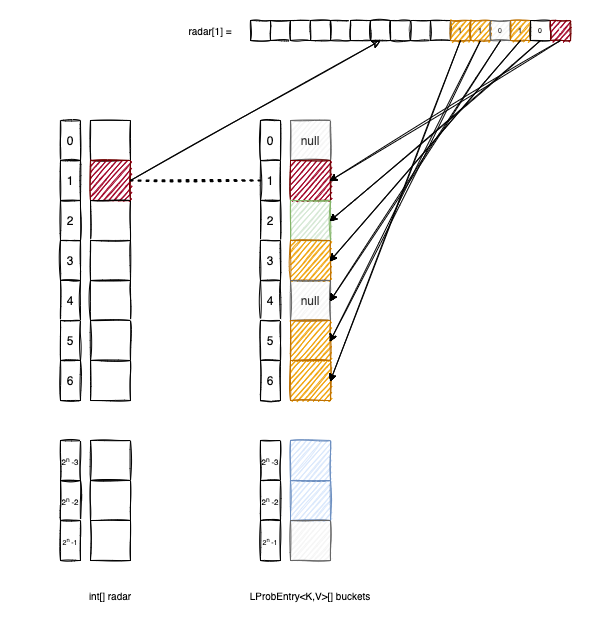

The diagram above was exported from draw.io. Its source (the exported page's mxGraphModel, read from the mxfile embedded in the PNG):
<mxGraphModel dx="1106" dy="920" grid="1" gridSize="10" guides="1" tooltips="1" connect="1" arrows="1" fold="1" page="1" pageScale="1" pageWidth="827" pageHeight="1169" math="0" shadow="0">
  <root>
    <mxCell id="0" />
    <mxCell id="1" parent="0" />
    <mxCell id="lKKQXfKPLJFmzZOpItZV-1" value="null" style="rounded=0;whiteSpace=wrap;html=1;fillColor=#f5f5f5;fontColor=#333333;strokeColor=#666666;sketch=1;" parent="1" vertex="1">
      <mxGeometry x="400" y="120" width="40" height="40" as="geometry" />
    </mxCell>
    <mxCell id="lKKQXfKPLJFmzZOpItZV-2" value="" style="rounded=0;whiteSpace=wrap;html=1;fillColor=#a20025;strokeColor=#6F0000;sketch=1;fontColor=#ffffff;" parent="1" vertex="1">
      <mxGeometry x="400" y="160" width="40" height="40" as="geometry" />
    </mxCell>
    <mxCell id="lKKQXfKPLJFmzZOpItZV-3" value="" style="rounded=0;whiteSpace=wrap;html=1;fillColor=#d5e8d4;strokeColor=#82b366;sketch=1;" parent="1" vertex="1">
      <mxGeometry x="400" y="200" width="40" height="40" as="geometry" />
    </mxCell>
    <mxCell id="lKKQXfKPLJFmzZOpItZV-4" value="" style="rounded=0;whiteSpace=wrap;html=1;fillColor=#f0a30a;strokeColor=#BD7000;sketch=1;fontColor=#000000;" parent="1" vertex="1">
      <mxGeometry x="400" y="240" width="40" height="40" as="geometry" />
    </mxCell>
    <mxCell id="lKKQXfKPLJFmzZOpItZV-5" value="null" style="rounded=0;whiteSpace=wrap;html=1;fillColor=#f5f5f5;fontColor=#333333;strokeColor=#666666;sketch=1;" parent="1" vertex="1">
      <mxGeometry x="400" y="280" width="40" height="40" as="geometry" />
    </mxCell>
    <mxCell id="lKKQXfKPLJFmzZOpItZV-6" value="" style="rounded=0;whiteSpace=wrap;html=1;fillColor=#f0a30a;strokeColor=#BD7000;sketch=1;fontColor=#000000;" parent="1" vertex="1">
      <mxGeometry x="400" y="320" width="40" height="40" as="geometry" />
    </mxCell>
    <mxCell id="lKKQXfKPLJFmzZOpItZV-7" value="" style="rounded=0;whiteSpace=wrap;html=1;fillColor=#f0a30a;strokeColor=#BD7000;sketch=1;fontColor=#000000;" parent="1" vertex="1">
      <mxGeometry x="400" y="360" width="40" height="40" as="geometry" />
    </mxCell>
    <mxCell id="lKKQXfKPLJFmzZOpItZV-8" value="" style="rounded=0;whiteSpace=wrap;html=1;sketch=1;fillColor=#dae8fc;strokeColor=#6c8ebf;" parent="1" vertex="1">
      <mxGeometry x="400" y="440" width="40" height="40" as="geometry" />
    </mxCell>
    <mxCell id="lKKQXfKPLJFmzZOpItZV-9" value="" style="rounded=0;whiteSpace=wrap;html=1;sketch=1;fillColor=#dae8fc;strokeColor=#6c8ebf;" parent="1" vertex="1">
      <mxGeometry x="400" y="480" width="40" height="40" as="geometry" />
    </mxCell>
    <mxCell id="lKKQXfKPLJFmzZOpItZV-10" value="" style="rounded=0;whiteSpace=wrap;html=1;sketch=1;fillColor=#f5f5f5;fontColor=#333333;strokeColor=#666666;" parent="1" vertex="1">
      <mxGeometry x="400" y="520" width="40" height="40" as="geometry" />
    </mxCell>
    <mxCell id="lKKQXfKPLJFmzZOpItZV-15" value="" style="rounded=0;whiteSpace=wrap;html=1;sketch=1;" parent="1" vertex="1">
      <mxGeometry x="200" y="120" width="40" height="40" as="geometry" />
    </mxCell>
    <mxCell id="lKKQXfKPLJFmzZOpItZV-16" value="" style="rounded=0;whiteSpace=wrap;html=1;fillColor=#a20025;strokeColor=#6F0000;sketch=1;fontColor=#ffffff;" parent="1" vertex="1">
      <mxGeometry x="200" y="160" width="40" height="40" as="geometry" />
    </mxCell>
    <mxCell id="lKKQXfKPLJFmzZOpItZV-17" value="" style="rounded=0;whiteSpace=wrap;html=1;sketch=1;" parent="1" vertex="1">
      <mxGeometry x="200" y="200" width="40" height="40" as="geometry" />
    </mxCell>
    <mxCell id="lKKQXfKPLJFmzZOpItZV-18" value="" style="rounded=0;whiteSpace=wrap;html=1;sketch=1;" parent="1" vertex="1">
      <mxGeometry x="200" y="240" width="40" height="40" as="geometry" />
    </mxCell>
    <mxCell id="lKKQXfKPLJFmzZOpItZV-19" value="" style="rounded=0;whiteSpace=wrap;html=1;sketch=1;" parent="1" vertex="1">
      <mxGeometry x="200" y="280" width="40" height="40" as="geometry" />
    </mxCell>
    <mxCell id="lKKQXfKPLJFmzZOpItZV-20" value="" style="rounded=0;whiteSpace=wrap;html=1;sketch=1;" parent="1" vertex="1">
      <mxGeometry x="200" y="320" width="40" height="40" as="geometry" />
    </mxCell>
    <mxCell id="lKKQXfKPLJFmzZOpItZV-21" value="" style="rounded=0;whiteSpace=wrap;html=1;sketch=1;" parent="1" vertex="1">
      <mxGeometry x="200" y="360" width="40" height="40" as="geometry" />
    </mxCell>
    <mxCell id="lKKQXfKPLJFmzZOpItZV-22" value="" style="rounded=0;whiteSpace=wrap;html=1;sketch=1;" parent="1" vertex="1">
      <mxGeometry x="200" y="440" width="40" height="40" as="geometry" />
    </mxCell>
    <mxCell id="lKKQXfKPLJFmzZOpItZV-23" value="" style="rounded=0;whiteSpace=wrap;html=1;sketch=1;" parent="1" vertex="1">
      <mxGeometry x="200" y="480" width="40" height="40" as="geometry" />
    </mxCell>
    <mxCell id="lKKQXfKPLJFmzZOpItZV-24" value="" style="rounded=0;whiteSpace=wrap;html=1;sketch=1;" parent="1" vertex="1">
      <mxGeometry x="200" y="520" width="40" height="40" as="geometry" />
    </mxCell>
    <mxCell id="lKKQXfKPLJFmzZOpItZV-25" value="0" style="rounded=0;whiteSpace=wrap;html=1;sketch=1;" parent="1" vertex="1">
      <mxGeometry x="170" y="120" width="20" height="40" as="geometry" />
    </mxCell>
    <mxCell id="lKKQXfKPLJFmzZOpItZV-26" value="1" style="rounded=0;whiteSpace=wrap;html=1;sketch=1;" parent="1" vertex="1">
      <mxGeometry x="170" y="160" width="20" height="40" as="geometry" />
    </mxCell>
    <mxCell id="lKKQXfKPLJFmzZOpItZV-27" value="2" style="rounded=0;whiteSpace=wrap;html=1;sketch=1;" parent="1" vertex="1">
      <mxGeometry x="170" y="200" width="20" height="40" as="geometry" />
    </mxCell>
    <mxCell id="lKKQXfKPLJFmzZOpItZV-28" value="3" style="rounded=0;whiteSpace=wrap;html=1;sketch=1;" parent="1" vertex="1">
      <mxGeometry x="170" y="240" width="20" height="40" as="geometry" />
    </mxCell>
    <mxCell id="lKKQXfKPLJFmzZOpItZV-29" value="4" style="rounded=0;whiteSpace=wrap;html=1;sketch=1;" parent="1" vertex="1">
      <mxGeometry x="170" y="280" width="20" height="40" as="geometry" />
    </mxCell>
    <mxCell id="lKKQXfKPLJFmzZOpItZV-30" value="5" style="rounded=0;whiteSpace=wrap;html=1;sketch=1;" parent="1" vertex="1">
      <mxGeometry x="170" y="320" width="20" height="40" as="geometry" />
    </mxCell>
    <mxCell id="lKKQXfKPLJFmzZOpItZV-31" value="6" style="rounded=0;whiteSpace=wrap;html=1;sketch=1;" parent="1" vertex="1">
      <mxGeometry x="170" y="360" width="20" height="40" as="geometry" />
    </mxCell>
    <mxCell id="lKKQXfKPLJFmzZOpItZV-32" value="&lt;font style=&quot;font-size: 8px&quot;&gt;2&lt;sup&gt;n&amp;nbsp;&lt;/sup&gt;-3&lt;/font&gt;" style="rounded=0;whiteSpace=wrap;html=1;sketch=1;" parent="1" vertex="1">
      <mxGeometry x="170" y="440" width="20" height="40" as="geometry" />
    </mxCell>
    <mxCell id="lKKQXfKPLJFmzZOpItZV-33" value="&lt;font style=&quot;font-size: 8px&quot;&gt;2&lt;sup&gt;n&amp;nbsp;&lt;/sup&gt;-2&lt;/font&gt;" style="rounded=0;whiteSpace=wrap;html=1;sketch=1;" parent="1" vertex="1">
      <mxGeometry x="170" y="480" width="20" height="40" as="geometry" />
    </mxCell>
    <mxCell id="lKKQXfKPLJFmzZOpItZV-34" value="&lt;font style=&quot;font-size: 7px&quot;&gt;2&lt;sup&gt;n &lt;/sup&gt;-1&lt;/font&gt;" style="rounded=0;whiteSpace=wrap;html=1;sketch=1;" parent="1" vertex="1">
      <mxGeometry x="170" y="520" width="20" height="40" as="geometry" />
    </mxCell>
    <mxCell id="lKKQXfKPLJFmzZOpItZV-36" value="0" style="rounded=0;whiteSpace=wrap;html=1;sketch=1;" parent="1" vertex="1">
      <mxGeometry x="370" y="120" width="20" height="40" as="geometry" />
    </mxCell>
    <mxCell id="lKKQXfKPLJFmzZOpItZV-37" value="1" style="rounded=0;whiteSpace=wrap;html=1;sketch=1;" parent="1" vertex="1">
      <mxGeometry x="370" y="160" width="20" height="40" as="geometry" />
    </mxCell>
    <mxCell id="lKKQXfKPLJFmzZOpItZV-38" value="2" style="rounded=0;whiteSpace=wrap;html=1;sketch=1;" parent="1" vertex="1">
      <mxGeometry x="370" y="200" width="20" height="40" as="geometry" />
    </mxCell>
    <mxCell id="lKKQXfKPLJFmzZOpItZV-39" value="3" style="rounded=0;whiteSpace=wrap;html=1;sketch=1;" parent="1" vertex="1">
      <mxGeometry x="370" y="240" width="20" height="40" as="geometry" />
    </mxCell>
    <mxCell id="lKKQXfKPLJFmzZOpItZV-40" value="4" style="rounded=0;whiteSpace=wrap;html=1;sketch=1;" parent="1" vertex="1">
      <mxGeometry x="370" y="280" width="20" height="40" as="geometry" />
    </mxCell>
    <mxCell id="lKKQXfKPLJFmzZOpItZV-41" value="5" style="rounded=0;whiteSpace=wrap;html=1;sketch=1;" parent="1" vertex="1">
      <mxGeometry x="370" y="320" width="20" height="40" as="geometry" />
    </mxCell>
    <mxCell id="lKKQXfKPLJFmzZOpItZV-42" value="6" style="rounded=0;whiteSpace=wrap;html=1;sketch=1;" parent="1" vertex="1">
      <mxGeometry x="370" y="360" width="20" height="40" as="geometry" />
    </mxCell>
    <mxCell id="lKKQXfKPLJFmzZOpItZV-43" value="&lt;font style=&quot;font-size: 8px&quot;&gt;2&lt;sup&gt;n&amp;nbsp;&lt;/sup&gt;-3&lt;/font&gt;" style="rounded=0;whiteSpace=wrap;html=1;sketch=1;" parent="1" vertex="1">
      <mxGeometry x="370" y="440" width="20" height="40" as="geometry" />
    </mxCell>
    <mxCell id="lKKQXfKPLJFmzZOpItZV-44" value="&lt;font style=&quot;font-size: 8px&quot;&gt;2&lt;sup&gt;n&amp;nbsp;&lt;/sup&gt;-2&lt;/font&gt;" style="rounded=0;whiteSpace=wrap;html=1;sketch=1;" parent="1" vertex="1">
      <mxGeometry x="370" y="480" width="20" height="40" as="geometry" />
    </mxCell>
    <mxCell id="lKKQXfKPLJFmzZOpItZV-45" value="&lt;font style=&quot;font-size: 7px&quot;&gt;2&lt;sup&gt;n &lt;/sup&gt;-1&lt;/font&gt;" style="rounded=0;whiteSpace=wrap;html=1;sketch=1;" parent="1" vertex="1">
      <mxGeometry x="370" y="520" width="20" height="40" as="geometry" />
    </mxCell>
    <mxCell id="lKKQXfKPLJFmzZOpItZV-46" value="" style="rounded=0;whiteSpace=wrap;html=1;fontSize=7;strokeColor=#000000;sketch=1;" parent="1" vertex="1">
      <mxGeometry x="360" y="20" width="20" height="20" as="geometry" />
    </mxCell>
    <mxCell id="lKKQXfKPLJFmzZOpItZV-47" value="" style="rounded=0;whiteSpace=wrap;html=1;fontSize=7;strokeColor=#000000;sketch=1;" parent="1" vertex="1">
      <mxGeometry x="380" y="20" width="20" height="20" as="geometry" />
    </mxCell>
    <mxCell id="lKKQXfKPLJFmzZOpItZV-48" value="" style="rounded=0;whiteSpace=wrap;html=1;fontSize=7;strokeColor=#000000;sketch=1;" parent="1" vertex="1">
      <mxGeometry x="400" y="20" width="20" height="20" as="geometry" />
    </mxCell>
    <mxCell id="lKKQXfKPLJFmzZOpItZV-49" value="" style="rounded=0;whiteSpace=wrap;html=1;fontSize=7;strokeColor=#000000;sketch=1;" parent="1" vertex="1">
      <mxGeometry x="420" y="20" width="20" height="20" as="geometry" />
    </mxCell>
    <mxCell id="lKKQXfKPLJFmzZOpItZV-50" value="" style="rounded=0;whiteSpace=wrap;html=1;fontSize=7;strokeColor=#000000;sketch=1;" parent="1" vertex="1">
      <mxGeometry x="440" y="20" width="20" height="20" as="geometry" />
    </mxCell>
    <mxCell id="lKKQXfKPLJFmzZOpItZV-51" value="" style="rounded=0;whiteSpace=wrap;html=1;fontSize=7;strokeColor=#000000;sketch=1;" parent="1" vertex="1">
      <mxGeometry x="460" y="20" width="20" height="20" as="geometry" />
    </mxCell>
    <mxCell id="lKKQXfKPLJFmzZOpItZV-52" value="" style="rounded=0;whiteSpace=wrap;html=1;fontSize=7;strokeColor=#000000;sketch=1;" parent="1" vertex="1">
      <mxGeometry x="480" y="20" width="20" height="20" as="geometry" />
    </mxCell>
    <mxCell id="lKKQXfKPLJFmzZOpItZV-53" value="" style="rounded=0;whiteSpace=wrap;html=1;fontSize=7;strokeColor=#000000;sketch=1;" parent="1" vertex="1">
      <mxGeometry x="500" y="20" width="20" height="20" as="geometry" />
    </mxCell>
    <mxCell id="lKKQXfKPLJFmzZOpItZV-54" value="" style="rounded=0;whiteSpace=wrap;html=1;fontSize=7;strokeColor=#000000;sketch=1;" parent="1" vertex="1">
      <mxGeometry x="520" y="20" width="20" height="20" as="geometry" />
    </mxCell>
    <mxCell id="lKKQXfKPLJFmzZOpItZV-55" value="" style="rounded=0;whiteSpace=wrap;html=1;fontSize=7;strokeColor=#000000;sketch=1;" parent="1" vertex="1">
      <mxGeometry x="540" y="20" width="20" height="20" as="geometry" />
    </mxCell>
    <mxCell id="lKKQXfKPLJFmzZOpItZV-56" value="1" style="rounded=0;whiteSpace=wrap;html=1;fontSize=7;strokeColor=#BD7000;fillColor=#f0a30a;sketch=1;fontColor=#000000;" parent="1" vertex="1">
      <mxGeometry x="560" y="20" width="20" height="20" as="geometry" />
    </mxCell>
    <mxCell id="lKKQXfKPLJFmzZOpItZV-57" value="1" style="rounded=0;whiteSpace=wrap;html=1;fontSize=7;strokeColor=#BD7000;fillColor=#f0a30a;sketch=1;fontColor=#000000;" parent="1" vertex="1">
      <mxGeometry x="580" y="20" width="20" height="20" as="geometry" />
    </mxCell>
    <mxCell id="lKKQXfKPLJFmzZOpItZV-58" value="0" style="rounded=0;whiteSpace=wrap;html=1;fontSize=7;strokeColor=#666666;fillColor=#f5f5f5;fontColor=#333333;sketch=1;" parent="1" vertex="1">
      <mxGeometry x="600" y="20" width="20" height="20" as="geometry" />
    </mxCell>
    <mxCell id="lKKQXfKPLJFmzZOpItZV-59" value="1" style="rounded=0;whiteSpace=wrap;html=1;fontSize=7;strokeColor=#BD7000;fillColor=#f0a30a;sketch=1;fontColor=#000000;" parent="1" vertex="1">
      <mxGeometry x="620" y="20" width="20" height="20" as="geometry" />
    </mxCell>
    <mxCell id="lKKQXfKPLJFmzZOpItZV-60" value="0" style="rounded=0;whiteSpace=wrap;html=1;fontSize=7;sketch=1;" parent="1" vertex="1">
      <mxGeometry x="640" y="20" width="20" height="20" as="geometry" />
    </mxCell>
    <mxCell id="lKKQXfKPLJFmzZOpItZV-61" value="1" style="rounded=0;whiteSpace=wrap;html=1;fontSize=7;strokeColor=#6F0000;fillColor=#a20025;sketch=1;fontColor=#ffffff;" parent="1" vertex="1">
      <mxGeometry x="660" y="20" width="20" height="20" as="geometry" />
    </mxCell>
    <mxCell id="lKKQXfKPLJFmzZOpItZV-62" value="" style="endArrow=classic;html=1;rounded=0;fontSize=7;exitX=1;exitY=0.5;exitDx=0;exitDy=0;entryX=0.5;entryY=1;entryDx=0;entryDy=0;sketch=1;" parent="1" source="lKKQXfKPLJFmzZOpItZV-16" target="lKKQXfKPLJFmzZOpItZV-52" edge="1">
      <mxGeometry width="50" height="50" relative="1" as="geometry">
        <mxPoint x="440" y="170" as="sourcePoint" />
        <mxPoint x="490" y="120" as="targetPoint" />
      </mxGeometry>
    </mxCell>
    <mxCell id="lKKQXfKPLJFmzZOpItZV-63" value="" style="endArrow=none;dashed=1;html=1;dashPattern=1 3;strokeWidth=2;rounded=0;fontSize=7;exitX=1;exitY=0.5;exitDx=0;exitDy=0;entryX=0;entryY=0.5;entryDx=0;entryDy=0;sketch=1;" parent="1" source="lKKQXfKPLJFmzZOpItZV-16" target="lKKQXfKPLJFmzZOpItZV-37" edge="1">
      <mxGeometry width="50" height="50" relative="1" as="geometry">
        <mxPoint x="440" y="170" as="sourcePoint" />
        <mxPoint x="490" y="120" as="targetPoint" />
      </mxGeometry>
    </mxCell>
    <mxCell id="lKKQXfKPLJFmzZOpItZV-65" value="" style="endArrow=classic;html=1;rounded=0;fontSize=7;exitX=0.5;exitY=1;exitDx=0;exitDy=0;entryX=1;entryY=0.5;entryDx=0;entryDy=0;strokeWidth=0;sketch=1;" parent="1" source="lKKQXfKPLJFmzZOpItZV-61" target="lKKQXfKPLJFmzZOpItZV-2" edge="1">
      <mxGeometry width="50" height="50" relative="1" as="geometry">
        <mxPoint x="440" y="170" as="sourcePoint" />
        <mxPoint x="490" y="120" as="targetPoint" />
      </mxGeometry>
    </mxCell>
    <mxCell id="lKKQXfKPLJFmzZOpItZV-66" value="" style="endArrow=classic;html=1;rounded=0;fontSize=7;exitX=0.5;exitY=1;exitDx=0;exitDy=0;entryX=1;entryY=0.5;entryDx=0;entryDy=0;strokeWidth=0;sketch=1;" parent="1" source="lKKQXfKPLJFmzZOpItZV-60" target="lKKQXfKPLJFmzZOpItZV-3" edge="1">
      <mxGeometry width="50" height="50" relative="1" as="geometry">
        <mxPoint x="440" y="170" as="sourcePoint" />
        <mxPoint x="490" y="120" as="targetPoint" />
      </mxGeometry>
    </mxCell>
    <mxCell id="lKKQXfKPLJFmzZOpItZV-67" value="" style="endArrow=classic;html=1;rounded=0;fontSize=7;exitX=0.5;exitY=1;exitDx=0;exitDy=0;entryX=1;entryY=0.5;entryDx=0;entryDy=0;strokeWidth=0;sketch=1;" parent="1" source="lKKQXfKPLJFmzZOpItZV-59" target="lKKQXfKPLJFmzZOpItZV-4" edge="1">
      <mxGeometry width="50" height="50" relative="1" as="geometry">
        <mxPoint x="440" y="170" as="sourcePoint" />
        <mxPoint x="490" y="120" as="targetPoint" />
      </mxGeometry>
    </mxCell>
    <mxCell id="lKKQXfKPLJFmzZOpItZV-68" value="" style="endArrow=classic;html=1;rounded=0;fontSize=7;exitX=0.5;exitY=1;exitDx=0;exitDy=0;entryX=1;entryY=0.5;entryDx=0;entryDy=0;strokeWidth=0;sketch=1;" parent="1" source="lKKQXfKPLJFmzZOpItZV-58" target="lKKQXfKPLJFmzZOpItZV-5" edge="1">
      <mxGeometry width="50" height="50" relative="1" as="geometry">
        <mxPoint x="440" y="170" as="sourcePoint" />
        <mxPoint x="490" y="120" as="targetPoint" />
      </mxGeometry>
    </mxCell>
    <mxCell id="lKKQXfKPLJFmzZOpItZV-69" value="" style="endArrow=classic;html=1;rounded=0;fontSize=7;exitX=0.5;exitY=1;exitDx=0;exitDy=0;entryX=1;entryY=0.5;entryDx=0;entryDy=0;strokeWidth=0;sketch=1;" parent="1" source="lKKQXfKPLJFmzZOpItZV-57" target="lKKQXfKPLJFmzZOpItZV-6" edge="1">
      <mxGeometry width="50" height="50" relative="1" as="geometry">
        <mxPoint x="440" y="170" as="sourcePoint" />
        <mxPoint x="490" y="120" as="targetPoint" />
      </mxGeometry>
    </mxCell>
    <mxCell id="lKKQXfKPLJFmzZOpItZV-70" value="" style="endArrow=classic;html=1;rounded=0;fontSize=7;exitX=0.5;exitY=1;exitDx=0;exitDy=0;entryX=1;entryY=0.5;entryDx=0;entryDy=0;strokeWidth=0;sketch=1;" parent="1" source="lKKQXfKPLJFmzZOpItZV-56" target="lKKQXfKPLJFmzZOpItZV-7" edge="1">
      <mxGeometry width="50" height="50" relative="1" as="geometry">
        <mxPoint x="440" y="250" as="sourcePoint" />
        <mxPoint x="490" y="200" as="targetPoint" />
      </mxGeometry>
    </mxCell>
    <mxCell id="lKKQXfKPLJFmzZOpItZV-71" value="&lt;font style=&quot;font-size: 10px&quot;&gt;int[] radar&lt;/font&gt;" style="text;html=1;strokeColor=none;fillColor=none;align=center;verticalAlign=middle;whiteSpace=wrap;rounded=0;fontSize=7;sketch=1;" parent="1" vertex="1">
      <mxGeometry x="190" y="580" width="60" height="30" as="geometry" />
    </mxCell>
    <mxCell id="lKKQXfKPLJFmzZOpItZV-72" value="&lt;font style=&quot;font-size: 10px&quot;&gt;LProbEntry&amp;lt;K,V&amp;gt;[] buckets&lt;/font&gt;" style="text;html=1;strokeColor=none;fillColor=none;align=center;verticalAlign=middle;whiteSpace=wrap;rounded=0;fontSize=7;sketch=1;" parent="1" vertex="1">
      <mxGeometry x="350" y="580" width="140" height="30" as="geometry" />
    </mxCell>
    <mxCell id="lKKQXfKPLJFmzZOpItZV-73" value="radar[1] =" style="text;html=1;strokeColor=none;fillColor=none;align=center;verticalAlign=middle;whiteSpace=wrap;rounded=0;fontSize=10;sketch=1;" parent="1" vertex="1">
      <mxGeometry x="290" y="15" width="60" height="30" as="geometry" />
    </mxCell>
    <mxCell id="lKKQXfKPLJFmzZOpItZV-74" value="" style="rounded=0;whiteSpace=wrap;html=1;fontSize=10;strokeColor=none;fillColor=none;sketch=1;" parent="1" vertex="1">
      <mxGeometry x="110" width="600" height="640" as="geometry" />
    </mxCell>
  </root>
</mxGraphModel>